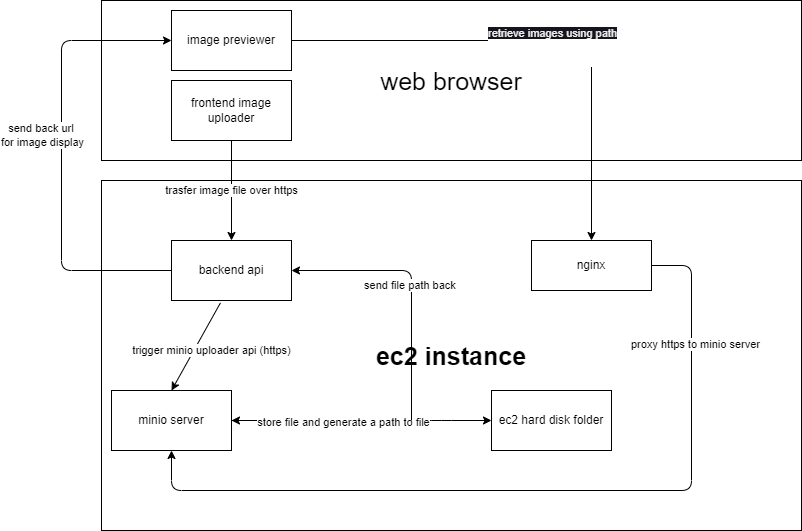

The diagram above was exported from draw.io. Its source (the exported page's mxGraphModel, read from the mxfile embedded in the PNG):
<mxGraphModel dx="864" dy="771" grid="1" gridSize="10" guides="1" tooltips="1" connect="1" arrows="1" fold="1" page="1" pageScale="1" pageWidth="850" pageHeight="1100" math="0" shadow="0">
  <root>
    <mxCell id="0" />
    <mxCell id="1" parent="0" />
    <mxCell id="34" value="web browser" style="rounded=0;whiteSpace=wrap;html=1;fontSize=25;" vertex="1" parent="1">
      <mxGeometry x="110" y="10" width="700" height="160" as="geometry" />
    </mxCell>
    <mxCell id="33" value="&lt;b&gt;&lt;font style=&quot;font-size: 25px;&quot;&gt;ec2 instance&lt;/font&gt;&lt;/b&gt;" style="rounded=0;whiteSpace=wrap;html=1;" vertex="1" parent="1">
      <mxGeometry x="110" y="190" width="700" height="350" as="geometry" />
    </mxCell>
    <mxCell id="4" value="trasfer image file over https" style="edgeStyle=none;html=1;entryX=0.5;entryY=0;entryDx=0;entryDy=0;" parent="1" source="2" target="3" edge="1">
      <mxGeometry relative="1" as="geometry">
        <mxPoint as="offset" />
      </mxGeometry>
    </mxCell>
    <mxCell id="2" value="frontend image uploader" style="rounded=0;whiteSpace=wrap;html=1;" parent="1" vertex="1">
      <mxGeometry x="180" y="90" width="120" height="60" as="geometry" />
    </mxCell>
    <mxCell id="6" value="trigger minio uploader api (https)" style="edgeStyle=none;html=1;entryX=0.5;entryY=0;entryDx=0;entryDy=0;exitX=0.408;exitY=1.039;exitDx=0;exitDy=0;exitPerimeter=0;" parent="1" source="3" target="7" edge="1">
      <mxGeometry x="-0.0841" y="15" relative="1" as="geometry">
        <mxPoint x="240" y="400" as="targetPoint" />
        <Array as="points" />
        <mxPoint as="offset" />
      </mxGeometry>
    </mxCell>
    <mxCell id="16" style="edgeStyle=none;html=1;entryX=0;entryY=0.5;entryDx=0;entryDy=0;" parent="1" source="3" target="26" edge="1">
      <mxGeometry relative="1" as="geometry">
        <Array as="points">
          <mxPoint x="70" y="280" />
          <mxPoint x="70" y="50" />
        </Array>
      </mxGeometry>
    </mxCell>
    <mxCell id="17" value="send back url&amp;nbsp;&lt;br&gt;for image display" style="edgeLabel;html=1;align=center;verticalAlign=middle;resizable=0;points=[];" parent="16" vertex="1" connectable="0">
      <mxGeometry x="0.0925" y="2" relative="1" as="geometry">
        <mxPoint x="-18" as="offset" />
      </mxGeometry>
    </mxCell>
    <mxCell id="3" value="backend api" style="rounded=0;whiteSpace=wrap;html=1;" parent="1" vertex="1">
      <mxGeometry x="180" y="250" width="120" height="60" as="geometry" />
    </mxCell>
    <mxCell id="8" style="edgeStyle=none;html=1;" parent="1" target="7" edge="1">
      <mxGeometry relative="1" as="geometry">
        <mxPoint x="300" y="430" as="sourcePoint" />
      </mxGeometry>
    </mxCell>
    <mxCell id="19" value="" style="edgeStyle=none;html=1;" parent="1" source="7" target="18" edge="1">
      <mxGeometry x="-0.1724" relative="1" as="geometry">
        <Array as="points">
          <mxPoint x="450" y="430" />
        </Array>
        <mxPoint as="offset" />
      </mxGeometry>
    </mxCell>
    <mxCell id="20" value="&lt;span style=&quot;color: rgba(0, 0, 0, 0); font-family: monospace; font-size: 0px; text-align: start; background-color: rgb(42, 37, 47);&quot;&gt;%3CmxGraphModel%3E%3Croot%3E%3CmxCell%20id%3D%220%22%2F%3E%3CmxCell%20id%3D%221%22%20parent%3D%220%22%2F%3E%3CmxCell%20id%3D%222%22%20value%3D%22store%20file%20in%20bucket%20and%20sendback%20file%20path%22%20style%3D%22edgeLabel%3Bhtml%3D1%3Balign%3Dcenter%3BverticalAlign%3Dmiddle%3Bresizable%3D0%3Bpoints%3D%5B%5D%3B%22%20vertex%3D%221%22%20connectable%3D%220%22%20parent%3D%221%22%3E%3CmxGeometry%20x%3D%22594.0286015295242%22%20y%3D%22280%22%20as%3D%22geometry%22%2F%3E%3C%2FmxCell%3E%3C%2Froot%3E%3C%2FmxGraphModel%3E&lt;/span&gt;" style="edgeLabel;html=1;align=center;verticalAlign=middle;resizable=0;points=[];" parent="19" vertex="1" connectable="0">
      <mxGeometry x="-0.1433" y="-2" relative="1" as="geometry">
        <mxPoint as="offset" />
      </mxGeometry>
    </mxCell>
    <mxCell id="24" value="store file and generate a path to file" style="edgeLabel;html=1;align=center;verticalAlign=middle;resizable=0;points=[];" parent="19" vertex="1" connectable="0">
      <mxGeometry x="-0.1471" y="-1" relative="1" as="geometry">
        <mxPoint as="offset" />
      </mxGeometry>
    </mxCell>
    <mxCell id="7" value="minio server" style="rounded=0;whiteSpace=wrap;html=1;" parent="1" vertex="1">
      <mxGeometry x="120" y="400" width="120" height="60" as="geometry" />
    </mxCell>
    <mxCell id="18" value="ec2 hard disk folder" style="rounded=0;whiteSpace=wrap;html=1;" parent="1" vertex="1">
      <mxGeometry x="500" y="400" width="120" height="60" as="geometry" />
    </mxCell>
    <mxCell id="25" value="send file path back&amp;nbsp;" style="endArrow=classic;html=1;entryX=1;entryY=0.5;entryDx=0;entryDy=0;" parent="1" target="3" edge="1">
      <mxGeometry width="50" height="50" relative="1" as="geometry">
        <mxPoint x="420" y="430" as="sourcePoint" />
        <mxPoint x="470" y="380" as="targetPoint" />
        <Array as="points">
          <mxPoint x="420" y="280" />
        </Array>
      </mxGeometry>
    </mxCell>
    <mxCell id="29" value="&#10;&lt;span style=&quot;color: rgb(240, 240, 240); font-family: Helvetica; font-size: 11px; font-style: normal; font-variant-ligatures: normal; font-variant-caps: normal; font-weight: 400; letter-spacing: normal; orphans: 2; text-align: center; text-indent: 0px; text-transform: none; widows: 2; word-spacing: 0px; -webkit-text-stroke-width: 0px; background-color: rgb(24, 20, 29); text-decoration-thickness: initial; text-decoration-style: initial; text-decoration-color: initial; float: none; display: inline !important;&quot;&gt;retrieve images using path&lt;/span&gt;&#10;&#10;" style="edgeStyle=none;html=1;entryX=0.5;entryY=0;entryDx=0;entryDy=0;" parent="1" source="26" target="27" edge="1">
      <mxGeometry x="0.0435" relative="1" as="geometry">
        <Array as="points">
          <mxPoint x="600" y="50" />
        </Array>
        <mxPoint as="offset" />
      </mxGeometry>
    </mxCell>
    <mxCell id="26" value="image previewer" style="rounded=0;whiteSpace=wrap;html=1;" parent="1" vertex="1">
      <mxGeometry x="180" y="20" width="120" height="60" as="geometry" />
    </mxCell>
    <mxCell id="30" style="edgeStyle=none;html=1;entryX=0.5;entryY=1;entryDx=0;entryDy=0;exitX=1;exitY=0.5;exitDx=0;exitDy=0;" parent="1" source="27" target="7" edge="1">
      <mxGeometry relative="1" as="geometry">
        <mxPoint x="180" y="500" as="targetPoint" />
        <Array as="points">
          <mxPoint x="700" y="275" />
          <mxPoint x="700" y="500" />
          <mxPoint x="180" y="500" />
        </Array>
        <mxPoint x="690" y="275" as="sourcePoint" />
      </mxGeometry>
    </mxCell>
    <mxCell id="31" value="proxy https to minio server" style="edgeLabel;html=1;align=center;verticalAlign=middle;resizable=0;points=[];" parent="30" vertex="1" connectable="0">
      <mxGeometry x="-0.7145" y="3" relative="1" as="geometry">
        <mxPoint as="offset" />
      </mxGeometry>
    </mxCell>
    <mxCell id="27" value="nginx" style="rounded=0;whiteSpace=wrap;html=1;" parent="1" vertex="1">
      <mxGeometry x="540" y="250" width="120" height="50" as="geometry" />
    </mxCell>
  </root>
</mxGraphModel>